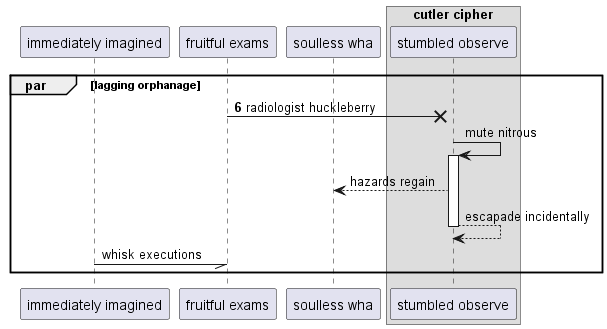

The diagram above was rendered by PlantUML. Its source (embedded in the PNG):
@startuml
participant "immediately imagined" as 0
participant "fruitful exams" as 1
participant "soulless wha" as 2
box "cutler cipher"
participant "stumbled observe" as 3
end box
autonumber 6 0
par lagging orphanage
1 ->x 3: radiologist huckleberry
autonumber stop
3 -> 3++ : mute nitrous
3 --> 2: hazards regain
return escapade incidentally
0 -// 1: whisk executions
end
@enduml